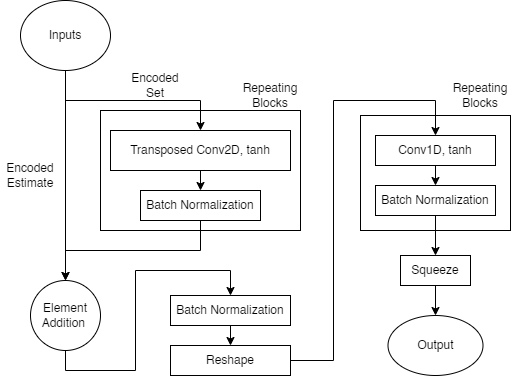

The diagram above was exported from draw.io. Its source (the exported page's mxGraphModel, read from the mxfile embedded in the PNG):
<mxGraphModel dx="752" dy="1137" grid="1" gridSize="10" guides="1" tooltips="1" connect="1" arrows="1" fold="1" page="1" pageScale="1" pageWidth="850" pageHeight="1100" math="0" shadow="0">
  <root>
    <mxCell id="0" />
    <mxCell id="1" parent="0" />
    <mxCell id="aPScz_Xf84Rkuz1Hv_t0-5" style="edgeStyle=orthogonalEdgeStyle;rounded=0;orthogonalLoop=1;jettySize=auto;html=1;exitX=0.5;exitY=1;exitDx=0;exitDy=0;" edge="1" parent="1" source="aPScz_Xf84Rkuz1Hv_t0-1" target="aPScz_Xf84Rkuz1Hv_t0-2">
      <mxGeometry relative="1" as="geometry" />
    </mxCell>
    <mxCell id="aPScz_Xf84Rkuz1Hv_t0-12" style="edgeStyle=orthogonalEdgeStyle;rounded=0;orthogonalLoop=1;jettySize=auto;html=1;exitX=0.5;exitY=1;exitDx=0;exitDy=0;" edge="1" parent="1" source="aPScz_Xf84Rkuz1Hv_t0-1" target="aPScz_Xf84Rkuz1Hv_t0-9">
      <mxGeometry relative="1" as="geometry" />
    </mxCell>
    <mxCell id="aPScz_Xf84Rkuz1Hv_t0-1" value="Inputs" style="ellipse;whiteSpace=wrap;html=1;" vertex="1" parent="1">
      <mxGeometry x="260" y="80" width="90" height="70" as="geometry" />
    </mxCell>
    <mxCell id="aPScz_Xf84Rkuz1Hv_t0-4" style="edgeStyle=orthogonalEdgeStyle;rounded=0;orthogonalLoop=1;jettySize=auto;html=1;exitX=0.5;exitY=1;exitDx=0;exitDy=0;entryX=0.5;entryY=0;entryDx=0;entryDy=0;" edge="1" parent="1" source="aPScz_Xf84Rkuz1Hv_t0-2" target="aPScz_Xf84Rkuz1Hv_t0-3">
      <mxGeometry relative="1" as="geometry" />
    </mxCell>
    <mxCell id="aPScz_Xf84Rkuz1Hv_t0-2" value="Transposed Conv2D, tanh" style="rounded=0;whiteSpace=wrap;html=1;" vertex="1" parent="1">
      <mxGeometry x="350" y="210" width="180" height="40" as="geometry" />
    </mxCell>
    <mxCell id="aPScz_Xf84Rkuz1Hv_t0-10" style="edgeStyle=orthogonalEdgeStyle;rounded=0;orthogonalLoop=1;jettySize=auto;html=1;exitX=0.5;exitY=1;exitDx=0;exitDy=0;" edge="1" parent="1" source="aPScz_Xf84Rkuz1Hv_t0-3" target="aPScz_Xf84Rkuz1Hv_t0-9">
      <mxGeometry relative="1" as="geometry" />
    </mxCell>
    <mxCell id="aPScz_Xf84Rkuz1Hv_t0-3" value="Batch Normalization" style="rounded=0;whiteSpace=wrap;html=1;" vertex="1" parent="1">
      <mxGeometry x="380" y="270" width="120" height="30" as="geometry" />
    </mxCell>
    <mxCell id="aPScz_Xf84Rkuz1Hv_t0-6" value="" style="rounded=0;whiteSpace=wrap;html=1;fillColor=none;" vertex="1" parent="1">
      <mxGeometry x="340" y="190" width="200" height="120" as="geometry" />
    </mxCell>
    <mxCell id="aPScz_Xf84Rkuz1Hv_t0-7" value="Encoded Set" style="text;html=1;strokeColor=none;fillColor=none;align=center;verticalAlign=middle;whiteSpace=wrap;rounded=0;" vertex="1" parent="1">
      <mxGeometry x="365" y="150" width="60" height="30" as="geometry" />
    </mxCell>
    <mxCell id="aPScz_Xf84Rkuz1Hv_t0-33" style="edgeStyle=orthogonalEdgeStyle;rounded=0;orthogonalLoop=1;jettySize=auto;html=1;exitX=0.5;exitY=1;exitDx=0;exitDy=0;entryX=0.5;entryY=0;entryDx=0;entryDy=0;" edge="1" parent="1" source="aPScz_Xf84Rkuz1Hv_t0-9" target="aPScz_Xf84Rkuz1Hv_t0-14">
      <mxGeometry relative="1" as="geometry">
        <Array as="points">
          <mxPoint x="305" y="450" />
          <mxPoint x="375" y="450" />
          <mxPoint x="375" y="350" />
          <mxPoint x="470" y="350" />
        </Array>
      </mxGeometry>
    </mxCell>
    <mxCell id="aPScz_Xf84Rkuz1Hv_t0-9" value="Element&lt;br&gt;Addition&amp;nbsp;" style="ellipse;whiteSpace=wrap;html=1;aspect=fixed;fillColor=default;" vertex="1" parent="1">
      <mxGeometry x="270" y="360" width="70" height="70" as="geometry" />
    </mxCell>
    <mxCell id="aPScz_Xf84Rkuz1Hv_t0-11" value="Repeating Blocks" style="text;html=1;strokeColor=none;fillColor=none;align=center;verticalAlign=middle;whiteSpace=wrap;rounded=0;" vertex="1" parent="1">
      <mxGeometry x="480" y="160" width="60" height="30" as="geometry" />
    </mxCell>
    <mxCell id="aPScz_Xf84Rkuz1Hv_t0-13" value="Encoded Estimate" style="text;html=1;strokeColor=none;fillColor=none;align=center;verticalAlign=middle;whiteSpace=wrap;rounded=0;" vertex="1" parent="1">
      <mxGeometry x="240" y="240" width="60" height="30" as="geometry" />
    </mxCell>
    <mxCell id="aPScz_Xf84Rkuz1Hv_t0-17" style="edgeStyle=orthogonalEdgeStyle;rounded=0;orthogonalLoop=1;jettySize=auto;html=1;exitX=0.5;exitY=1;exitDx=0;exitDy=0;entryX=0.5;entryY=0;entryDx=0;entryDy=0;" edge="1" parent="1" source="aPScz_Xf84Rkuz1Hv_t0-14" target="aPScz_Xf84Rkuz1Hv_t0-16">
      <mxGeometry relative="1" as="geometry" />
    </mxCell>
    <mxCell id="aPScz_Xf84Rkuz1Hv_t0-14" value="Batch Normalization" style="rounded=0;whiteSpace=wrap;html=1;fillColor=default;" vertex="1" parent="1">
      <mxGeometry x="410" y="375" width="120" height="30" as="geometry" />
    </mxCell>
    <mxCell id="aPScz_Xf84Rkuz1Hv_t0-39" style="edgeStyle=orthogonalEdgeStyle;rounded=0;orthogonalLoop=1;jettySize=auto;html=1;exitX=1;exitY=0.5;exitDx=0;exitDy=0;entryX=0.5;entryY=0;entryDx=0;entryDy=0;" edge="1" parent="1" source="aPScz_Xf84Rkuz1Hv_t0-16" target="aPScz_Xf84Rkuz1Hv_t0-19">
      <mxGeometry relative="1" as="geometry">
        <Array as="points">
          <mxPoint x="573" y="440" />
          <mxPoint x="573" y="180" />
          <mxPoint x="675" y="180" />
        </Array>
      </mxGeometry>
    </mxCell>
    <mxCell id="aPScz_Xf84Rkuz1Hv_t0-16" value="Reshape" style="rounded=0;whiteSpace=wrap;html=1;fillColor=default;" vertex="1" parent="1">
      <mxGeometry x="410" y="425" width="120" height="30" as="geometry" />
    </mxCell>
    <mxCell id="aPScz_Xf84Rkuz1Hv_t0-22" style="edgeStyle=orthogonalEdgeStyle;rounded=0;orthogonalLoop=1;jettySize=auto;html=1;exitX=0.5;exitY=1;exitDx=0;exitDy=0;entryX=0.5;entryY=0;entryDx=0;entryDy=0;" edge="1" parent="1" source="aPScz_Xf84Rkuz1Hv_t0-19" target="aPScz_Xf84Rkuz1Hv_t0-21">
      <mxGeometry relative="1" as="geometry" />
    </mxCell>
    <mxCell id="aPScz_Xf84Rkuz1Hv_t0-19" value="Conv1D, tanh" style="rounded=0;whiteSpace=wrap;html=1;fillColor=default;" vertex="1" parent="1">
      <mxGeometry x="615" y="215" width="120" height="30" as="geometry" />
    </mxCell>
    <mxCell id="aPScz_Xf84Rkuz1Hv_t0-25" style="edgeStyle=orthogonalEdgeStyle;rounded=0;orthogonalLoop=1;jettySize=auto;html=1;exitX=0.5;exitY=1;exitDx=0;exitDy=0;" edge="1" parent="1" source="aPScz_Xf84Rkuz1Hv_t0-21" target="aPScz_Xf84Rkuz1Hv_t0-24">
      <mxGeometry relative="1" as="geometry" />
    </mxCell>
    <mxCell id="aPScz_Xf84Rkuz1Hv_t0-21" value="Batch Normalization" style="rounded=0;whiteSpace=wrap;html=1;fillColor=default;" vertex="1" parent="1">
      <mxGeometry x="615" y="265" width="120" height="30" as="geometry" />
    </mxCell>
    <mxCell id="aPScz_Xf84Rkuz1Hv_t0-23" value="Output" style="ellipse;whiteSpace=wrap;html=1;fillColor=default;" vertex="1" parent="1">
      <mxGeometry x="627.5" y="395" width="95" height="60" as="geometry" />
    </mxCell>
    <mxCell id="aPScz_Xf84Rkuz1Hv_t0-32" style="edgeStyle=orthogonalEdgeStyle;rounded=0;orthogonalLoop=1;jettySize=auto;html=1;exitX=0.5;exitY=1;exitDx=0;exitDy=0;entryX=0.5;entryY=0;entryDx=0;entryDy=0;" edge="1" parent="1" source="aPScz_Xf84Rkuz1Hv_t0-24" target="aPScz_Xf84Rkuz1Hv_t0-23">
      <mxGeometry relative="1" as="geometry" />
    </mxCell>
    <mxCell id="aPScz_Xf84Rkuz1Hv_t0-24" value="Squeeze" style="rounded=0;whiteSpace=wrap;html=1;fillColor=default;" vertex="1" parent="1">
      <mxGeometry x="640" y="335" width="70" height="30" as="geometry" />
    </mxCell>
    <mxCell id="aPScz_Xf84Rkuz1Hv_t0-27" value="" style="rounded=0;whiteSpace=wrap;html=1;fillColor=none;" vertex="1" parent="1">
      <mxGeometry x="600" y="195" width="150" height="115" as="geometry" />
    </mxCell>
    <mxCell id="aPScz_Xf84Rkuz1Hv_t0-28" value="Repeating Blocks" style="text;html=1;strokeColor=none;fillColor=none;align=center;verticalAlign=middle;whiteSpace=wrap;rounded=0;rotation=0;" vertex="1" parent="1">
      <mxGeometry x="690" y="150" width="60" height="50" as="geometry" />
    </mxCell>
  </root>
</mxGraphModel>